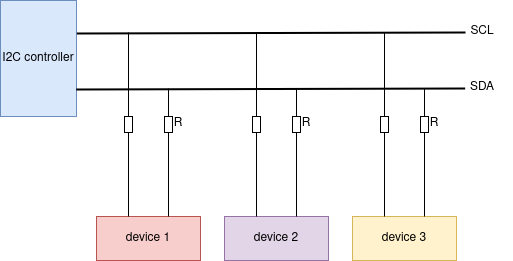

The diagram above was exported from draw.io. Its source (the exported page's mxGraphModel, read from the mxfile embedded in the PNG):
<mxGraphModel dx="580" dy="772" grid="1" gridSize="10" guides="1" tooltips="1" connect="1" arrows="1" fold="1" page="1" pageScale="1" pageWidth="850" pageHeight="1100" math="0" shadow="0">
  <root>
    <mxCell id="0" />
    <mxCell id="1" parent="0" />
    <mxCell id="mhVwIz6ffZsFKtmorEyA-87" value="" style="group" vertex="1" connectable="0" parent="1">
      <mxGeometry x="944" y="840" width="512" height="260" as="geometry" />
    </mxCell>
    <mxCell id="mhVwIz6ffZsFKtmorEyA-88" value="I2C controller" style="rounded=0;whiteSpace=wrap;html=1;fillColor=#dae8fc;strokeColor=#6c8ebf;" vertex="1" parent="mhVwIz6ffZsFKtmorEyA-87">
      <mxGeometry width="76" height="116" as="geometry" />
    </mxCell>
    <mxCell id="mhVwIz6ffZsFKtmorEyA-89" value="" style="endArrow=none;html=1;rounded=0;exitX=0.991;exitY=0.284;exitDx=0;exitDy=0;exitPerimeter=0;strokeWidth=2;" edge="1" parent="mhVwIz6ffZsFKtmorEyA-87">
      <mxGeometry width="50" height="50" relative="1" as="geometry">
        <mxPoint x="76.31600000000026" y="32.94399999999996" as="sourcePoint" />
        <mxPoint x="465" y="32" as="targetPoint" />
      </mxGeometry>
    </mxCell>
    <mxCell id="mhVwIz6ffZsFKtmorEyA-90" value="" style="endArrow=none;html=1;rounded=0;exitX=0.991;exitY=0.284;exitDx=0;exitDy=0;exitPerimeter=0;strokeWidth=2;" edge="1" parent="mhVwIz6ffZsFKtmorEyA-87">
      <mxGeometry width="50" height="50" relative="1" as="geometry">
        <mxPoint x="75.67999999999995" y="89" as="sourcePoint" />
        <mxPoint x="464.68000000000006" y="88" as="targetPoint" />
      </mxGeometry>
    </mxCell>
    <mxCell id="mhVwIz6ffZsFKtmorEyA-91" value="" style="endArrow=none;html=1;rounded=0;" edge="1" parent="mhVwIz6ffZsFKtmorEyA-87" source="mhVwIz6ffZsFKtmorEyA-101">
      <mxGeometry width="50" height="50" relative="1" as="geometry">
        <mxPoint x="128" y="216" as="sourcePoint" />
        <mxPoint x="128" y="32" as="targetPoint" />
      </mxGeometry>
    </mxCell>
    <mxCell id="mhVwIz6ffZsFKtmorEyA-92" value="" style="endArrow=none;html=1;rounded=0;" edge="1" parent="mhVwIz6ffZsFKtmorEyA-87" source="mhVwIz6ffZsFKtmorEyA-105">
      <mxGeometry width="50" height="50" relative="1" as="geometry">
        <mxPoint x="168" y="216" as="sourcePoint" />
        <mxPoint x="168" y="88" as="targetPoint" />
      </mxGeometry>
    </mxCell>
    <mxCell id="mhVwIz6ffZsFKtmorEyA-93" value="device 1" style="rounded=0;whiteSpace=wrap;html=1;fillColor=#f8cecc;strokeColor=#b85450;" vertex="1" parent="mhVwIz6ffZsFKtmorEyA-87">
      <mxGeometry x="96" y="216" width="104" height="44" as="geometry" />
    </mxCell>
    <mxCell id="mhVwIz6ffZsFKtmorEyA-94" value="" style="endArrow=none;html=1;rounded=0;" edge="1" parent="mhVwIz6ffZsFKtmorEyA-87" source="mhVwIz6ffZsFKtmorEyA-107">
      <mxGeometry width="50" height="50" relative="1" as="geometry">
        <mxPoint x="256" y="216" as="sourcePoint" />
        <mxPoint x="256" y="32" as="targetPoint" />
      </mxGeometry>
    </mxCell>
    <mxCell id="mhVwIz6ffZsFKtmorEyA-95" value="" style="endArrow=none;html=1;rounded=0;" edge="1" parent="mhVwIz6ffZsFKtmorEyA-87" source="mhVwIz6ffZsFKtmorEyA-103">
      <mxGeometry width="50" height="50" relative="1" as="geometry">
        <mxPoint x="296" y="216" as="sourcePoint" />
        <mxPoint x="296" y="88" as="targetPoint" />
      </mxGeometry>
    </mxCell>
    <mxCell id="mhVwIz6ffZsFKtmorEyA-96" value="device 2" style="rounded=0;whiteSpace=wrap;html=1;fillColor=#e1d5e7;strokeColor=#9673a6;" vertex="1" parent="mhVwIz6ffZsFKtmorEyA-87">
      <mxGeometry x="224" y="216" width="104" height="44" as="geometry" />
    </mxCell>
    <mxCell id="mhVwIz6ffZsFKtmorEyA-97" value="" style="endArrow=none;html=1;rounded=0;" edge="1" parent="mhVwIz6ffZsFKtmorEyA-87" source="mhVwIz6ffZsFKtmorEyA-111">
      <mxGeometry width="50" height="50" relative="1" as="geometry">
        <mxPoint x="384" y="216" as="sourcePoint" />
        <mxPoint x="384" y="32" as="targetPoint" />
      </mxGeometry>
    </mxCell>
    <mxCell id="mhVwIz6ffZsFKtmorEyA-98" value="" style="endArrow=none;html=1;rounded=0;" edge="1" parent="mhVwIz6ffZsFKtmorEyA-87" source="mhVwIz6ffZsFKtmorEyA-109">
      <mxGeometry width="50" height="50" relative="1" as="geometry">
        <mxPoint x="424" y="216" as="sourcePoint" />
        <mxPoint x="424" y="88" as="targetPoint" />
      </mxGeometry>
    </mxCell>
    <mxCell id="mhVwIz6ffZsFKtmorEyA-99" value="device 3" style="rounded=0;whiteSpace=wrap;html=1;fillColor=#fff2cc;strokeColor=#d6b656;" vertex="1" parent="mhVwIz6ffZsFKtmorEyA-87">
      <mxGeometry x="352" y="216" width="104" height="44" as="geometry" />
    </mxCell>
    <mxCell id="mhVwIz6ffZsFKtmorEyA-100" value="" style="endArrow=none;html=1;rounded=0;" edge="1" parent="mhVwIz6ffZsFKtmorEyA-87" target="mhVwIz6ffZsFKtmorEyA-101">
      <mxGeometry width="50" height="50" relative="1" as="geometry">
        <mxPoint x="128" y="216" as="sourcePoint" />
        <mxPoint x="128" y="32" as="targetPoint" />
      </mxGeometry>
    </mxCell>
    <mxCell id="mhVwIz6ffZsFKtmorEyA-101" value="" style="rounded=0;whiteSpace=wrap;html=1;" vertex="1" parent="mhVwIz6ffZsFKtmorEyA-87">
      <mxGeometry x="124" y="116" width="8" height="16" as="geometry" />
    </mxCell>
    <mxCell id="mhVwIz6ffZsFKtmorEyA-102" value="" style="endArrow=none;html=1;rounded=0;" edge="1" parent="mhVwIz6ffZsFKtmorEyA-87" target="mhVwIz6ffZsFKtmorEyA-103">
      <mxGeometry width="50" height="50" relative="1" as="geometry">
        <mxPoint x="296" y="216" as="sourcePoint" />
        <mxPoint x="296" y="88" as="targetPoint" />
      </mxGeometry>
    </mxCell>
    <mxCell id="mhVwIz6ffZsFKtmorEyA-103" value="" style="rounded=0;whiteSpace=wrap;html=1;" vertex="1" parent="mhVwIz6ffZsFKtmorEyA-87">
      <mxGeometry x="292" y="116" width="8" height="16" as="geometry" />
    </mxCell>
    <mxCell id="mhVwIz6ffZsFKtmorEyA-104" value="" style="endArrow=none;html=1;rounded=0;" edge="1" parent="mhVwIz6ffZsFKtmorEyA-87" target="mhVwIz6ffZsFKtmorEyA-105">
      <mxGeometry width="50" height="50" relative="1" as="geometry">
        <mxPoint x="168" y="216" as="sourcePoint" />
        <mxPoint x="168" y="88" as="targetPoint" />
      </mxGeometry>
    </mxCell>
    <mxCell id="mhVwIz6ffZsFKtmorEyA-105" value="" style="rounded=0;whiteSpace=wrap;html=1;" vertex="1" parent="mhVwIz6ffZsFKtmorEyA-87">
      <mxGeometry x="164" y="116" width="8" height="16" as="geometry" />
    </mxCell>
    <mxCell id="mhVwIz6ffZsFKtmorEyA-106" value="" style="endArrow=none;html=1;rounded=0;" edge="1" parent="mhVwIz6ffZsFKtmorEyA-87" target="mhVwIz6ffZsFKtmorEyA-107">
      <mxGeometry width="50" height="50" relative="1" as="geometry">
        <mxPoint x="256" y="216" as="sourcePoint" />
        <mxPoint x="256" y="32" as="targetPoint" />
      </mxGeometry>
    </mxCell>
    <mxCell id="mhVwIz6ffZsFKtmorEyA-107" value="" style="rounded=0;whiteSpace=wrap;html=1;" vertex="1" parent="mhVwIz6ffZsFKtmorEyA-87">
      <mxGeometry x="252" y="116" width="8" height="16" as="geometry" />
    </mxCell>
    <mxCell id="mhVwIz6ffZsFKtmorEyA-108" value="" style="endArrow=none;html=1;rounded=0;" edge="1" parent="mhVwIz6ffZsFKtmorEyA-87" target="mhVwIz6ffZsFKtmorEyA-109">
      <mxGeometry width="50" height="50" relative="1" as="geometry">
        <mxPoint x="424" y="216" as="sourcePoint" />
        <mxPoint x="424" y="88" as="targetPoint" />
      </mxGeometry>
    </mxCell>
    <mxCell id="mhVwIz6ffZsFKtmorEyA-109" value="" style="rounded=0;whiteSpace=wrap;html=1;" vertex="1" parent="mhVwIz6ffZsFKtmorEyA-87">
      <mxGeometry x="420" y="116" width="8" height="16" as="geometry" />
    </mxCell>
    <mxCell id="mhVwIz6ffZsFKtmorEyA-110" value="" style="endArrow=none;html=1;rounded=0;" edge="1" parent="mhVwIz6ffZsFKtmorEyA-87" target="mhVwIz6ffZsFKtmorEyA-111">
      <mxGeometry width="50" height="50" relative="1" as="geometry">
        <mxPoint x="384" y="216" as="sourcePoint" />
        <mxPoint x="384" y="32" as="targetPoint" />
      </mxGeometry>
    </mxCell>
    <mxCell id="mhVwIz6ffZsFKtmorEyA-111" value="" style="rounded=0;whiteSpace=wrap;html=1;" vertex="1" parent="mhVwIz6ffZsFKtmorEyA-87">
      <mxGeometry x="380" y="116" width="8" height="16" as="geometry" />
    </mxCell>
    <mxCell id="mhVwIz6ffZsFKtmorEyA-112" value="SCL" style="text;html=1;strokeColor=none;fillColor=none;align=center;verticalAlign=middle;whiteSpace=wrap;rounded=0;" vertex="1" parent="mhVwIz6ffZsFKtmorEyA-87">
      <mxGeometry x="452" y="16" width="60" height="30" as="geometry" />
    </mxCell>
    <mxCell id="mhVwIz6ffZsFKtmorEyA-113" value="SDA" style="text;html=1;strokeColor=none;fillColor=none;align=center;verticalAlign=middle;whiteSpace=wrap;rounded=0;" vertex="1" parent="mhVwIz6ffZsFKtmorEyA-87">
      <mxGeometry x="452" y="72" width="60" height="30" as="geometry" />
    </mxCell>
    <mxCell id="mhVwIz6ffZsFKtmorEyA-114" value="R" style="text;html=1;strokeColor=none;fillColor=none;align=center;verticalAlign=middle;whiteSpace=wrap;rounded=0;" vertex="1" parent="mhVwIz6ffZsFKtmorEyA-87">
      <mxGeometry x="164" y="114" width="28" height="18" as="geometry" />
    </mxCell>
    <mxCell id="mhVwIz6ffZsFKtmorEyA-115" value="R" style="text;html=1;strokeColor=none;fillColor=none;align=center;verticalAlign=middle;whiteSpace=wrap;rounded=0;" vertex="1" parent="mhVwIz6ffZsFKtmorEyA-87">
      <mxGeometry x="292" y="114" width="28" height="18" as="geometry" />
    </mxCell>
    <mxCell id="mhVwIz6ffZsFKtmorEyA-116" value="R" style="text;html=1;strokeColor=none;fillColor=none;align=center;verticalAlign=middle;whiteSpace=wrap;rounded=0;" vertex="1" parent="mhVwIz6ffZsFKtmorEyA-87">
      <mxGeometry x="420" y="114" width="28" height="18" as="geometry" />
    </mxCell>
  </root>
</mxGraphModel>